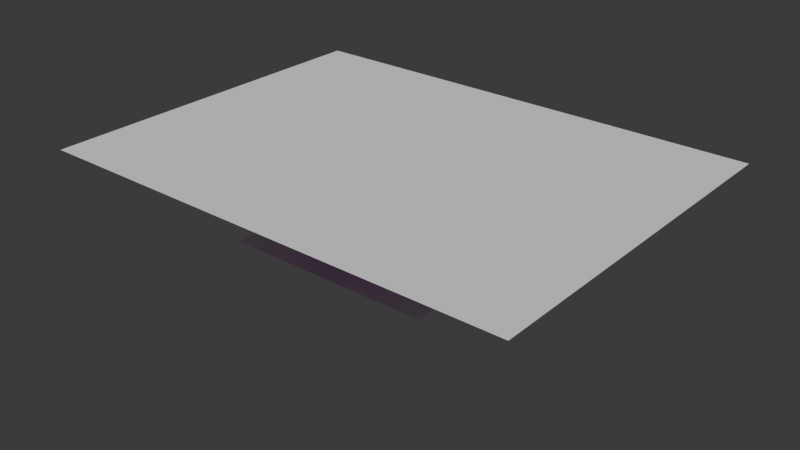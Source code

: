 # Source: sprite_animation_test_v2.blend  (saved by Blender 4.3.34; exported with 4.5.12 LTS)
import bpy
from mathutils import Matrix  # noqa: F401  (used for matrix-valued properties, if any)

bpy.ops.wm.read_factory_settings(use_empty=True)
scene = bpy.context.scene
scene.name = 'Scene'

# ---- collections
col_angler = bpy.data.collections.new('Angler'); scene.collection.children.link(col_angler)
col_turret = bpy.data.collections.new('Turret'); scene.collection.children.link(col_turret)
col_jumpers = bpy.data.collections.new('Jumpers'); scene.collection.children.link(col_jumpers)
col_refs = bpy.data.collections.new('Refs'); scene.collection.children.link(col_refs)

# ---- images (referenced by path relative to the original .blend; pixels are not part of the script)
import os
ASSET_DIR = os.environ.get("B2B_ASSET_DIR", "")  # directory of the original .blend (textures are referenced by path, not embedded)
HERE = os.path.dirname(os.path.abspath(__file__))  # packed textures are extracted next to this script under _unpacked/

def load_image(name, relpath, width, height, colorspace="sRGB"):
    """Load a texture the original file referenced (path relative to the .blend, or extracted next to this script)."""
    p = next((c for c in (os.path.join(HERE, relpath), os.path.join(ASSET_DIR, relpath)) if relpath and os.path.exists(c)), "")
    if p:
        img = bpy.data.images.load(p, check_existing=True)
        img.name = name
    else:  # same state as the original file: an image datablock whose file is absent (Cycles renders it pink)
        img = bpy.data.images.new(name, width, height)
        img.source = "FILE"
        img.filepath = "//" + (relpath or name)
    img.colorspace_settings.name = colorspace
    return img
img_angler_sprite_sheet_v2_png = load_image('angler sprite sheet v2.png', '_unpacked/angler_sprite_sheet_v2.38d4dc61.png', 1920, 1080, 'sRGB')
img_turret = load_image('turret', 'turret 1.png', 1024, 1024, 'sRGB')
img_turret_sprite_test3_png = load_image('turret sprite test3.png', '_unpacked/turret_sprite_test3.f406efb5.png', 960, 540, 'sRGB')
img_cider01_png = load_image('cider01.png', 'Jumpers/Cider Jumper/cider01.png', 1024, 1024, 'sRGB')

# ---- materials (node trees are filled in below, after node groups)
mat_anglerbodymat = bpy.data.materials.new('AnglerBodyMat')
mat_turretmat = bpy.data.materials.new('TurretMat')
mat_turretatlas = bpy.data.materials.new('TurretAtlas')
mat_cidermaterial = bpy.data.materials.new('CiderMaterial')
mat_strawberrymat = bpy.data.materials.new('StrawberryMat')

# ---- material node trees
mat_anglerbodymat.use_nodes = True; mat_anglerbodymat.node_tree.nodes.clear()
_N = mat_anglerbodymat.node_tree.nodes; _L = mat_anglerbodymat.node_tree.links
n0 = _N.new('ShaderNodeBsdfPrincipled'); n0.name = 'Principled BSDF'; n0.location = (10, 300)
n1 = _N.new('ShaderNodeOutputMaterial'); n1.name = 'Material Output'; n1.location = (300, 300)
n2 = _N.new('ShaderNodeTexImage'); n2.name = 'Image Texture'; n2.location = (-411, 175)
n2.image = img_angler_sprite_sheet_v2_png
_L.new(n0.outputs[0], n1.inputs[0])
_L.new(n2.outputs[0], n0.inputs[0])
_L.new(n2.outputs[1], n0.inputs[4])
n1.is_active_output = True
mat_turretmat.use_nodes = True; mat_turretmat.node_tree.nodes.clear()
_N = mat_turretmat.node_tree.nodes; _L = mat_turretmat.node_tree.links
n0 = _N.new('ShaderNodeOutputMaterial'); n0.name = 'Material Output'; n0.location = (213, 384)
n1 = _N.new('ShaderNodeTexImage'); n1.name = 'Image Texture'; n1.location = (-551, 309)
n1.image = img_turret
n1.extension = 'CLIP'
n2 = _N.new('ShaderNodeBsdfPrincipled'); n2.name = 'Principled BSDF'; n2.location = (-175, 294)
_L.new(n1.outputs[0], n2.inputs[0])
_L.new(n1.outputs[1], n2.inputs[4])
_L.new(n2.outputs[0], n0.inputs[0])
n0.is_active_output = True
mat_turretatlas.use_nodes = True; mat_turretatlas.node_tree.nodes.clear()
_N = mat_turretatlas.node_tree.nodes; _L = mat_turretatlas.node_tree.links
n0 = _N.new('ShaderNodeBsdfPrincipled'); n0.name = 'Principled BSDF'; n0.location = (10, 300)
n1 = _N.new('ShaderNodeOutputMaterial'); n1.name = 'Material Output'; n1.location = (300, 300)
n2 = _N.new('ShaderNodeTexImage'); n2.name = 'Image Texture'; n2.location = (-433, 230)
n2.image = img_turret_sprite_test3_png
_L.new(n0.outputs[0], n1.inputs[0])
_L.new(n2.outputs[1], n0.inputs[4])
_L.new(n2.outputs[0], n0.inputs[0])
n1.is_active_output = True
mat_cidermaterial.use_nodes = True; mat_cidermaterial.node_tree.nodes.clear()
_N = mat_cidermaterial.node_tree.nodes; _L = mat_cidermaterial.node_tree.links
n0 = _N.new('ShaderNodeOutputMaterial'); n0.name = 'Material Output'; n0.location = (300, 300)
n1 = _N.new('ShaderNodeTexImage'); n1.name = 'Image Texture'; n1.location = (-462, 354)
n1.image = img_cider01_png
n1.extension = 'CLIP'
n2 = _N.new('ShaderNodeBsdfPrincipled'); n2.name = 'Principled BSDF'; n2.location = (0, 300)
_L.new(n1.outputs[0], n2.inputs[0])
_L.new(n1.outputs[1], n2.inputs[4])
_L.new(n2.outputs[0], n0.inputs[0])
n0.is_active_output = True
mat_strawberrymat.use_nodes = True; mat_strawberrymat.node_tree.nodes.clear()
_N = mat_strawberrymat.node_tree.nodes; _L = mat_strawberrymat.node_tree.links
n0 = _N.new('ShaderNodeOutputMaterial'); n0.name = 'Material Output'; n0.location = (306, 278)
n1 = _N.new('ShaderNodeTexImage'); n1.name = 'Image Texture'; n1.location = (-374, 257)
n1.extension = 'CLIP'
n2 = _N.new('ShaderNodeBsdfPrincipled'); n2.name = 'Principled BSDF'; n2.location = (6, 278)
_L.new(n1.outputs[0], n2.inputs[0])
_L.new(n1.outputs[1], n2.inputs[4])
_L.new(n2.outputs[0], n0.inputs[0])
n0.is_active_output = True

# ---- world
world_world = bpy.data.worlds.new('World'); scene.world = world_world
world_world.use_nodes = True; world_world.node_tree.nodes.clear()
_N = world_world.node_tree.nodes; _L = world_world.node_tree.links
n0 = _N.new('ShaderNodeOutputWorld'); n0.name = 'World Output'; n0.location = (300, 300)
n1 = _N.new('ShaderNodeBackground'); n1.name = 'Background'; n1.location = (10, 300)
n1.inputs[0].default_value = (0.05088, 0.05088, 0.05088, 1.0)
_L.new(n1.outputs[0], n0.inputs[0])
n0.is_active_output = True
world_world.color = (0.05088, 0.05088, 0.05088)
world_world.sun_shadow_jitter_overblur = 0.0

# ---- meshes
me_anglerfrontmesh = bpy.data.meshes.new('AnglerFrontMesh')
me_anglerfrontmesh.from_pydata([(0.3339, 0.01633, 0.2573), (-0.3339, 0.01633, 0.2573), (0.3339, 0.01633, -0.2573), (-0.3339, 0.01633, -0.2573), (-0.3629, 0.02442, -0.7066), (0.3705, 0.02442, -0.7066), (-0.3629, 0.02442, -0.1656), (0.3705, 0.02442, -0.1656), (0.2346, 0.005537, -0.2278), (-0.01164, 0.005537, -0.2494), (0.265, 0.005537, -0.5739), (0.01877, 0.005537, -0.5956), (0.03009, 0.005797, -0.2272), (-0.2316, 0.005797, -0.2481), (0.0624, 0.005797, -0.5623), (-0.1993, 0.005797, -0.5832), (-0.3055, 0.004396, -0.7719), (-0.02036, 0.004396, -0.766), (-0.3114, 0.004396, -0.4867), (-0.02622, 0.004396, -0.4808), (0.03639, 0.004396, -0.7825), (0.3566, 0.004396, -0.7759), (0.02981, 0.004396, -0.4623), (0.35, 0.004396, -0.4557), (-0.1103, -0.01943, -0.6242), (0.1925, -0.01943, -0.616), (-0.1165, -0.01943, -0.2281), (0.1863, -0.01943, -0.22), (-0.1134, -0.01943, -0.4262), (0.1894, -0.01943, -0.418), (-0.9072, -0.01943, -0.5221), (-0.044, -0.01943, -0.4438), (-0.9731, -0.01943, 0.3069), (-0.1099, -0.01943, 0.3853), (-0.9401, -0.01943, -0.1076), (-0.07695, -0.01943, -0.02923), (0.04269, 0.03648, -0.3706), (0.7624, 0.03648, -0.5822), (0.2642, 0.03648, 0.353), (0.9839, 0.03648, 0.1415), (0.1534, 0.03648, -0.008797), (0.8731, 0.03648, -0.2204), (-0.9141, -0.005023, -0.08976), (0.8997, -0.005023, -0.1244), (-0.8749, -0.005023, 1.515), (0.9389, -0.005023, 1.48)], [], [(0, 1, 3, 2), (4, 5, 7, 6), (8, 9, 11, 10), (12, 13, 15, 14), (16, 17, 19, 18), (20, 21, 23, 22), (25, 29, 28, 24), (28, 29, 27, 26), (31, 35, 34, 30), (34, 35, 33, 32), (37, 41, 40, 36), (40, 41, 39, 38), (42, 43, 45, 44)])
_uv = me_anglerfrontmesh.uv_layers.new(name='UVMap')
_uv.uv.foreach_set('vector', [0.393, 0.1951, 0.3117, 0.1951, 0.3117, 0.07424, 0.393, 0.07424, 0.2285, 0.06256, 0.3048, 0.06256, 0.3048, 0.1597, 0.2285, 0.1597, 0.2072, 0.1509, 0.185, 0.1509, 0.185, 0.08821, 0.2072, 0.08821, 0.1822, 0.1524, 0.1597, 0.1524, 0.1597, 0.08879, 0.1822, 0.08879, 0.148, 0.03117, 0.1785, 0.03117, 0.1785, 0.08987, 0.148, 0.08987, 0.1826, 0.0283, 0.2211, 0.0283, 0.2211, 0.09424, 0.1826, 0.09424, 0.1503, 0.02849, 0.1503, 0.07512, 0.1215, 0.07512, 0.1215, 0.02849, 0.1215, 0.07512, 0.1503, 0.07512, 0.1503, 0.1217, 0.1215, 0.1217, 0.1187, 0.03624, 0.1187, 0.1155, 0.02251, 0.1155, 0.02251, 0.03624, 0.02251, 0.1155, 0.1187, 0.1155, 0.1187, 0.1947, 0.02251, 0.1947, 0.092, 0.1889, 0.092, 0.2569, 0.01939, 0.2569, 0.01939, 0.1889, 0.01939, 0.2569, 0.092, 0.2569, 0.092, 0.3249, 0.01939, 0.3249, 0.3209, 0.249, 0.5228, 0.249, 0.5228, 0.54, 0.3209, 0.54])
me_anglerfrontmesh.materials.append(mat_anglerbodymat)
me_anglerfrontmesh.update()
me_anglerbackmesh = bpy.data.meshes.new('AnglerBackMesh')
me_anglerbackmesh.from_pydata([(-0.8959, 0.09455, 0.1158), (0.9179, 0.09455, 0.08113), (-0.8567, 0.09455, 1.72), (0.9571, 0.09455, 1.686), (0.3142, 0.1834, 0.4628), (-0.3537, 0.1834, 0.4628), (0.3142, 0.1834, -0.05178), (-0.3537, 0.1834, -0.05178), (-0.3827, 0.1474, -0.501), (0.3507, 0.1474, -0.501), (-0.3827, 0.1474, 0.03996), (0.3507, 0.1474, 0.03996), (0.2149, 0.1285, -0.02227), (-0.03138, 0.1285, -0.0439), (0.2453, 0.1285, -0.3684), (-0.0009775, 0.1285, -0.39), (0.01035, 0.1288, -0.02164), (-0.2514, 0.1288, -0.04258), (0.04266, 0.1288, -0.3568), (-0.2191, 0.1288, -0.3777), (-0.3253, 0.1274, -0.5663), (-0.0401, 0.1274, -0.5605), (-0.3311, 0.1274, -0.2812), (-0.04596, 0.1274, -0.2753), (0.01665, 0.1274, -0.577), (0.3368, 0.1274, -0.5704), (0.01007, 0.1274, -0.2568), (0.3303, 0.1274, -0.2502), (-0.13, 0.1036, -0.4187), (0.1728, 0.1036, -0.4105), (-0.1362, 0.1036, -0.0226), (0.1666, 0.1036, -0.01446), (-0.1331, 0.1036, -0.2206), (0.1697, 0.1036, -0.2125), (-0.9269, 0.1036, -0.3166), (-0.06374, 0.1036, -0.2382), (-0.9928, 0.1036, 0.5124), (-0.1297, 0.1036, 0.5908), (-0.9599, 0.1036, 0.09791), (-0.0967, 0.1036, 0.1763), (0.02295, 0.1595, -0.1651), (0.7426, 0.1595, -0.3766), (0.2445, 0.1595, 0.5585), (0.9641, 0.1595, 0.347), (0.1337, 0.1595, 0.1967), (0.8534, 0.1595, -0.01483)], [], [(0, 2, 3, 1), (4, 6, 7, 5), (8, 10, 11, 9), (12, 14, 15, 13), (16, 18, 19, 17), (20, 22, 23, 21), (24, 26, 27, 25), (29, 28, 32, 33), (32, 30, 31, 33), (35, 34, 38, 39), (38, 36, 37, 39), (41, 40, 44, 45), (44, 42, 43, 45)])
_uv = me_anglerbackmesh.uv_layers.new(name='UVMap')
_uv.uv.foreach_set('vector', [0.7796, 0.2555, 0.7796, 0.5498, 0.9889, 0.5498, 0.9889, 0.2555, 0.9015, 0.1799, 0.9015, 0.07187, 0.8288, 0.07187, 0.8288, 0.1799, 0.7415, 0.06788, 0.7415, 0.167, 0.8194, 0.167, 0.8194, 0.06788, 0.7195, 0.1581, 0.7195, 0.09536, 0.6973, 0.09536, 0.6973, 0.1581, 0.6948, 0.1588, 0.6948, 0.09726, 0.6731, 0.09726, 0.6731, 0.1588, 0.6631, 0.04106, 0.6631, 0.09789, 0.69, 0.09789, 0.69, 0.04106, 0.6993, 0.03475, 0.6993, 0.0997, 0.7301, 0.0997, 0.7301, 0.03475, 0.6642, 0.03702, 0.6325, 0.03702, 0.6325, 0.08453, 0.6642, 0.08453, 0.6325, 0.08453, 0.6325, 0.132, 0.6642, 0.132, 0.6642, 0.08453, 0.6282, 0.04153, 0.5378, 0.04153, 0.5378, 0.1146, 0.6282, 0.1146, 0.5378, 0.1146, 0.5378, 0.1878, 0.6282, 0.1878, 0.6282, 0.1146, 0.6061, 0.1965, 0.5335, 0.1965, 0.5335, 0.267, 0.6061, 0.267, 0.5335, 0.267, 0.5335, 0.3374, 0.6061, 0.3374, 0.6061, 0.267])
me_anglerbackmesh.materials.append(mat_anglerbodymat)
me_anglerbackmesh.update()
me_turretheadmesh = bpy.data.meshes.new('TurretHeadMesh')
me_turretheadmesh.from_pydata([(-0.9231, -0.03876, 0.4863), (0.8378, -0.03876, 0.4022), (-0.86, -0.03876, 1.809), (0.901, -0.03876, 1.724)], [], [(0, 1, 3, 2)])
_uv = me_turretheadmesh.uv_layers.new(name='UVMap')
_uv.uv.foreach_set('vector', [0.0, 0.0, 1.0, 0.0, 1.0, 1.0, 0.0, 1.0])
me_turretheadmesh.materials.append(mat_turretmat)
me_turretheadmesh.update()
me_turretbodymesh = bpy.data.meshes.new('TurretBodyMesh')
me_turretbodymesh.from_pydata([(-0.4779, -0.02893, 1.274), (-0.4779, -0.02893, -0.08833), (0.4849, -0.02893, 1.274), (0.4849, -0.02893, -0.08833)], [], [(0, 1, 3, 2)])
me_turretbodymesh.polygons.foreach_set('material_index', [1])
_uv = me_turretbodymesh.uv_layers.new(name='UVMap')
_uv.uv.foreach_set('vector', [0.05155, 0.5587, 0.05155, 0.01911, 0.2464, 0.01911, 0.2464, 0.5587])
me_turretbodymesh.materials.append(mat_turretmat)
me_turretbodymesh.materials.append(mat_turretatlas)
me_turretbodymesh.update()
me_leafwingmesh = bpy.data.meshes.new('LeafWingMesh')
me_leafwingmesh.from_pydata([(0.1815, -0.02713, 1.139), (0.1815, -0.02713, 0.403), (0.9169, -0.02713, 1.139), (0.9169, -0.02713, 0.403)], [], [(0, 1, 3, 2)])
_uv = me_leafwingmesh.uv_layers.new(name='UVMap')
_uv.uv.foreach_set('vector', [0.3205, 0.3446, 0.3205, 0.06769, 0.4836, 0.06769, 0.4836, 0.3446])
me_leafwingmesh.materials.append(mat_turretatlas)
me_leafwingmesh.update()
me_jumpermesh = bpy.data.meshes.new('JumperMesh')
me_jumpermesh.from_pydata([(-0.6244, -4.714e-08, -0.6244), (0.6244, -4.714e-08, -0.6244), (-0.6244, 4.714e-08, 0.6244), (0.6244, 4.714e-08, 0.6244)], [], [(0, 1, 3, 2)])
_uv = me_jumpermesh.uv_layers.new(name='UVMap')
_uv.uv.foreach_set('vector', [0.0, 0.0, 1.0, 0.0, 1.0, 1.0, 0.0, 1.0])
me_jumpermesh.materials.append(mat_cidermaterial)
me_jumpermesh.update()
me_strberry01 = bpy.data.meshes.new('strberry01')
me_strberry01.from_pydata([(-0.944, -7.127e-08, -0.944), (0.944, -7.127e-08, -0.944), (-0.944, 7.127e-08, 0.944), (0.944, 7.127e-08, 0.944)], [], [(0, 1, 3, 2)])
_uv = me_strberry01.uv_layers.new(name='UVMap')
_uv.uv.foreach_set('vector', [0.0, 0.0, 1.0, 0.0, 1.0, 1.0, 0.0, 1.0])
me_strberry01.materials.append(mat_strawberrymat)
me_strberry01.update()
me_turret_1 = bpy.data.meshes.new('turret 1')
me_turret_1.from_pydata([(-1.661, -9.414e-08, -1.247), (1.661, -9.414e-08, -1.247), (-1.661, 9.414e-08, 1.247), (1.661, 9.414e-08, 1.247)], [], [(0, 1, 3, 2)])
_uv = me_turret_1.uv_layers.new(name='UVMap')
_uv.uv.foreach_set('vector', [0.0, 0.0, 1.0, 0.0, 1.0, 1.0, 0.0, 1.0])
me_turret_1.materials.append(None)
me_turret_1.update()
arm_armature = bpy.data.armatures.new('Armature')  # bones are not reproduced
arm_turretarmture = bpy.data.armatures.new('TurretArmture')  # bones are not reproduced
arm_jumper = bpy.data.armatures.new('Jumper')  # bones are not reproduced

# ---- objects
ob_anglerfront = bpy.data.objects.new('AnglerFront', me_anglerfrontmesh)
ob_anglerarmature = bpy.data.objects.new('AnglerArmature', arm_armature)
ob_anglerback = bpy.data.objects.new('AnglerBack', me_anglerbackmesh)
ob_turrethead = bpy.data.objects.new('TurretHead', me_turretheadmesh)
ob_turretarmature = bpy.data.objects.new('TurretArmature', arm_turretarmture)
ob_turretbody = bpy.data.objects.new('TurretBody', me_turretbodymesh)
ob_leafwing = bpy.data.objects.new('LeafWing', me_leafwingmesh)
ob_jumper = bpy.data.objects.new('Jumper', me_jumpermesh)
ob_jumperarmature = bpy.data.objects.new('JumperArmature', arm_jumper)
ob_strberry01 = bpy.data.objects.new('strberry01', me_strberry01)
ob_turret_1 = bpy.data.objects.new('turret 1', me_turret_1)

# ---- transforms, parenting, visibility, modifiers, constraints
ob_anglerfront.parent = ob_anglerarmature
ob_anglerfront.matrix_parent_inverse = Matrix(((1.0, -0.0, -0.0, -0.01974), (-0.0, 1.0, 0.0, 3.979e-09), (-0.0, -0.0, 1.0, -0.4492), (-0.0, 0.0, -0.0, 1.0)))
ob_anglerfront.location = (-6.633e-18, -0.02442, 0.6547)
_vg = ob_anglerfront.vertex_groups.new(name='UpperTorso')
_vg.add([0, 1, 2, 3], 1.0, 'REPLACE')
_vg = ob_anglerfront.vertex_groups.new(name='ArmR')
_vg.add([30, 31, 32, 33, 34, 35], 1.0, 'REPLACE')
_vg = ob_anglerfront.vertex_groups.new(name='ArmL')
_vg.add([36, 37, 38, 39, 40, 41], 1.0, 'REPLACE')
_vg = ob_anglerfront.vertex_groups.new(name='UpperLegR')
_vg.add([12, 13, 14, 15], 1.0, 'REPLACE')
_vg = ob_anglerfront.vertex_groups.new(name='UpperLegL')
_vg.add([8, 9, 10, 11], 1.0, 'REPLACE')
_vg = ob_anglerfront.vertex_groups.new(name='Head')
for _i, _w in zip([0, 1, 2, 42, 43, 44, 45], [0.3664, 0.09825, 0.06322, 1.0, 1.0, 1.0, 1.0]): _vg.add([_i], _w, 'REPLACE')
_vg = ob_anglerfront.vertex_groups.new(name='Apron')
_vg.add([24, 25, 26, 27, 28, 29], 1.0, 'REPLACE')
_vg = ob_anglerfront.vertex_groups.new(name='LowerLegR')
_vg.add([16, 17, 18, 19], 1.0, 'REPLACE')
_vg = ob_anglerfront.vertex_groups.new(name='LowerLegL')
_vg.add([20, 21, 22, 23], 1.0, 'REPLACE')
_vg = ob_anglerfront.vertex_groups.new(name='LowerTorso')
_vg.add([4, 5, 6, 7], 1.0, 'REPLACE')
_vg = ob_anglerfront.vertex_groups.new(name='Root')
_m = ob_anglerfront.modifiers.new('Armature', 'ARMATURE')
_m.object = ob_anglerarmature
ob_anglerarmature.location = (-6.633e-18, -0.02442, 0.6547)
ob_anglerarmature.scale = (0.6929, 0.6929, 0.6929)
ob_anglerarmature.show_in_front = True
ob_anglerback.parent = ob_anglerarmature
ob_anglerback.matrix_parent_inverse = Matrix(((1.0, -0.0, 0.0, 6.633e-18), (-0.0, 1.0, -0.0, 0.02442), (-0.0, 0.0, 1.0, -0.6547), (-0.0, 0.0, -0.0, 1.0)))
ob_anglerback.location = (-6.633e-18, -0.02442, 0.6547)
_vg = ob_anglerback.vertex_groups.new(name='Root')
_vg = ob_anglerback.vertex_groups.new(name='LowerTorso')
_vg.add([8, 9, 10, 11], 1.0, 'REPLACE')
_vg = ob_anglerback.vertex_groups.new(name='UpperTorso')
_vg.add([4, 5, 6, 7], 1.0, 'REPLACE')
_vg = ob_anglerback.vertex_groups.new(name='ArmR')
_vg.add([34, 35, 36, 37, 38, 39], 1.0, 'REPLACE')
_vg = ob_anglerback.vertex_groups.new(name='ArmL')
_vg.add([40, 41, 42, 43, 44, 45], 1.0, 'REPLACE')
_vg = ob_anglerback.vertex_groups.new(name='Head')
for _i, _w in zip([0, 1, 2, 3, 4, 5, 6], [1.0, 1.0, 1.0, 1.0, 0.3664, 0.09825, 0.06322]): _vg.add([_i], _w, 'REPLACE')
_vg = ob_anglerback.vertex_groups.new(name='Apron')
_vg.add([28, 29, 30, 31, 32, 33], 1.0, 'REPLACE')
_vg = ob_anglerback.vertex_groups.new(name='UpperLegR')
_vg.add([16, 17, 18, 19], 1.0, 'REPLACE')
_vg = ob_anglerback.vertex_groups.new(name='LowerLegR')
_vg.add([20, 21, 22, 23], 1.0, 'REPLACE')
_vg = ob_anglerback.vertex_groups.new(name='UpperLegL')
_vg.add([12, 13, 14, 15], 1.0, 'REPLACE')
_vg = ob_anglerback.vertex_groups.new(name='LowerLegL')
_vg.add([24, 25, 26, 27], 1.0, 'REPLACE')
_m = ob_anglerback.modifiers.new('Armature', 'ARMATURE')
_m.object = ob_anglerarmature
ob_turrethead.parent = ob_turretarmature
ob_turrethead.matrix_parent_inverse = Matrix(((1.0, -0.0, 0.0, 6.633e-18), (-0.0, 1.0, -0.0, 0.02442), (-0.0, 0.0, 1.0, -0.09114), (-0.0, 0.0, -0.0, 1.0)))
ob_turrethead.location = (-6.633e-18, -0.02442, 0.3724)
_vg = ob_turrethead.vertex_groups.new(name='HeadCtrl')
_vg = ob_turrethead.vertex_groups.new(name='Body')
_vg = ob_turrethead.vertex_groups.new(name='Head')
_vg.add([0, 1, 2, 3], 1.0, 'REPLACE')
_vg = ob_turrethead.vertex_groups.new(name='LeafWing')
_vg = ob_turrethead.vertex_groups.new(name='Root')
_m = ob_turrethead.modifiers.new('Armature', 'ARMATURE')
_m.object = ob_turretarmature
ob_turretarmature.location = (-6.633e-18, -0.02442, 0.09114)
ob_turretarmature.show_in_front = True
ob_turretbody.parent = ob_turretarmature
ob_turretbody.matrix_parent_inverse = Matrix(((1.0, -0.0, 0.0, 6.633e-18), (-0.0, 1.0, -0.0, 0.02442), (-0.0, 0.0, 1.0, -0.09114), (-0.0, 0.0, -0.0, 1.0)))
ob_turretbody.location = (-3.123e-18, -0.02442, 0.09114)
_vg = ob_turretbody.vertex_groups.new(name='HeadCtrl')
_vg = ob_turretbody.vertex_groups.new(name='Body')
_vg.add([0, 2], 1.0, 'REPLACE')
_vg = ob_turretbody.vertex_groups.new(name='Head')
_vg = ob_turretbody.vertex_groups.new(name='LeafWing')
_vg = ob_turretbody.vertex_groups.new(name='Root')
_vg.add([0, 1, 2, 3], 1.0, 'REPLACE')
_m = ob_turretbody.modifiers.new('Armature', 'ARMATURE')
_m.object = ob_turretarmature
ob_leafwing.parent = ob_turretarmature
ob_leafwing.matrix_parent_inverse = Matrix(((1.0, -0.0, 0.0, 6.633e-18), (-0.0, 1.0, -0.0, 0.02442), (-0.0, 0.0, 1.0, -0.09114), (-0.0, 0.0, -0.0, 1.0)))
ob_leafwing.location = (-3.123e-18, -0.02442, 0.09114)
_vg = ob_leafwing.vertex_groups.new(name='HeadCtrl')
_vg = ob_leafwing.vertex_groups.new(name='Body')
_vg = ob_leafwing.vertex_groups.new(name='Head')
_vg = ob_leafwing.vertex_groups.new(name='LeafWing')
_vg.add([0, 1, 2, 3], 1.0, 'REPLACE')
_vg = ob_leafwing.vertex_groups.new(name='Root')
_m = ob_leafwing.modifiers.new('Armature', 'ARMATURE')
_m.object = ob_turretarmature
ob_jumper.parent = ob_jumperarmature
ob_jumper.matrix_parent_inverse = Matrix(((1.0, -0.0, 0.0, -0.0), (-0.0, 1.0, -0.0, 0.0), (0.0, -0.0, 1.0, -0.1367), (-0.0, 0.0, -0.0, 1.0)))
ob_jumper.location = (-6.633e-18, -0.02442, 0.6547)
_vg = ob_jumper.vertex_groups.new(name='Body')
_vg.add([0, 1, 2, 3], 1.0, 'REPLACE')
_vg = ob_jumper.vertex_groups.new(name='Top')
_vg.add([2, 3], 1.0, 'REPLACE')
_vg = ob_jumper.vertex_groups.new(name='Bottom')
_vg.add([0, 1], 1.0, 'REPLACE')
_vg = ob_jumper.vertex_groups.new(name='FrameCtrl')
_m = ob_jumper.modifiers.new('Armature', 'ARMATURE')
_m.object = ob_jumperarmature
ob_jumperarmature.location = (-6.633e-18, -0.02442, 0.6547)
ob_strberry01.location = (0.0, 0.0, 0.9805)
ob_strberry01.rotation_euler = (1.571, -2.22e-16, -2.22e-16)
ob_strberry01.scale = (1.888, 1.888, 1.888)
ob_turret_1.location = (-0.02863, -3.068e-07, 2.283)
ob_turret_1.rotation_euler = (1.571, -2.22e-16, -2.22e-16)
ob_turret_1.scale = (2.494, 2.494, 2.494)

# ---- collection membership
col_angler.objects.link(ob_anglerfront)
col_angler.objects.link(ob_anglerarmature)
col_angler.objects.link(ob_anglerback)
col_turret.objects.link(ob_turrethead)
col_turret.objects.link(ob_turretarmature)
col_turret.objects.link(ob_turretbody)
col_turret.objects.link(ob_leafwing)
col_jumpers.objects.link(ob_jumper)
col_jumpers.objects.link(ob_jumperarmature)
col_refs.objects.link(ob_strberry01)
col_refs.objects.link(ob_turret_1)

# ---- scene / render settings (as saved in the file)
scene.frame_start = 1; scene.frame_end = 24; scene.frame_set(1)
scene.render.engine = 'BLENDER_EEVEE_NEXT'
scene.render.fps = 30
bpy.context.view_layer.update()

# ---- added for rendering (the .blend has no active camera and no usable light): camera, sun
cam_auto = bpy.data.cameras.new('AutoCamera')
cam_auto.lens = 50.0
cam_auto.sensor_width = 36.0
cam_auto.clip_end = 1000.0
ob_auto_camera = bpy.data.objects.new('AutoCamera', cam_auto)
scene.collection.objects.link(ob_auto_camera)
ob_auto_camera.location = (9.78938, -11.7816, 8.98401)
ob_auto_camera.rotation_euler = (1.09748, -7.21219e-08, 0.694738)
scene.camera = ob_auto_camera
light_auto_sun = bpy.data.lights.new('AutoSun', 'SUN')
light_auto_sun.energy = 3.0
light_auto_sun.angle = 0.0523599
ob_auto_sun = bpy.data.objects.new('AutoSun', light_auto_sun)
scene.collection.objects.link(ob_auto_sun)
ob_auto_sun.rotation_euler = (0.872665, 0.174533, 0.523599)
bpy.context.view_layer.update()
